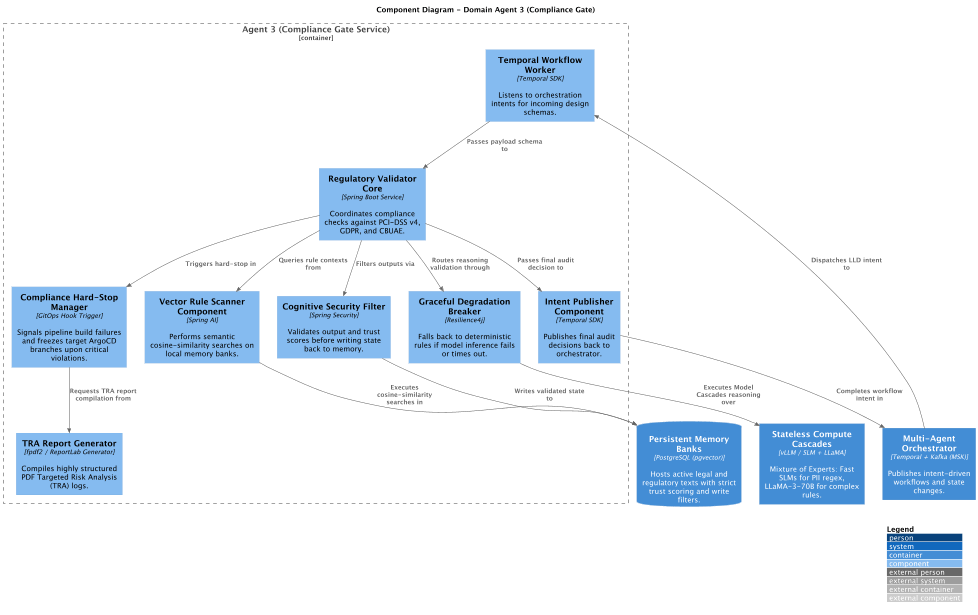

The diagram above was rendered by PlantUML. Its source (embedded in the PNG):
@startuml c4_component
skinparamlocked dpi 50
!include https://raw.githubusercontent.com/plantuml-stdlib/C4-PlantUML/master/C4_Component.puml

LAYOUT_WITH_LEGEND()

title Component Diagram - Domain Agent 3 (Compliance Gate)

Container(temporal_kafka, "Multi-Agent Orchestrator", "Temporal + Kafka (MSK)", "Publishes intent-driven workflows and state changes.")
Container(model_cascades, "Stateless Compute Cascades", "vLLM / SLM + LLaMA", "Mixture of Experts: Fast SLMs for PII regex, LLaMA-3-70B for complex rules.")
ContainerDb(memory_banks, "Persistent Memory Banks", "PostgreSQL (pgvector)", "Hosts active legal and regulatory texts with strict trust scoring and write filters.")

Container_Boundary(agent3_boundary, "Agent 3 (Compliance Gate Service)") {
    Component(workflow_worker, "Temporal Workflow Worker", "Temporal SDK", "Listens to orchestration intents for incoming design schemas.")
    Component(vector_scanner, "Vector Rule Scanner Component", "Spring AI", "Performs semantic cosine-similarity searches on local memory banks.")
    Component(validator, "Regulatory Validator Core", "Spring Boot Service", "Coordinates compliance checks against PCI-DSS v4, GDPR, and CBUAE.")
    Component(circuit_breaker, "Graceful Degradation Breaker", "Resilience4j", "Falls back to deterministic rules if model inference fails or times out.")
    Component(security_filter, "Cognitive Security Filter", "Spring Security", "Validates output and trust scores before writing state back to memory.")
    Component(hardstop_mgr, "Compliance Hard-Stop Manager", "GitOps Hook Trigger", "Signals pipeline build failures and freezes target ArgoCD branches upon critical violations.")
    Component(tra_generator, "TRA Report Generator", "fpdf2 / ReportLab Generator", "Compiles highly structured PDF Targeted Risk Analysis (TRA) logs.")
    Component(intent_publisher, "Intent Publisher Component", "Temporal SDK", "Publishes final audit decisions back to orchestrator.")
}

Rel(temporal_kafka, workflow_worker, "Dispatches LLD intent to")
Rel(workflow_worker, validator, "Passes payload schema to")
Rel(validator, vector_scanner, "Queries rule contexts from")
Rel(vector_scanner, memory_banks, "Executes cosine-similarity searches in")
Rel(validator, circuit_breaker, "Routes reasoning validation through")
Rel(circuit_breaker, model_cascades, "Executes Model Cascades reasoning over")
Rel(validator, security_filter, "Filters outputs via")
Rel(security_filter, memory_banks, "Writes validated state to")
Rel(validator, hardstop_mgr, "Triggers hard-stop in")
Rel(hardstop_mgr, tra_generator, "Requests TRA report compilation from")
Rel(validator, intent_publisher, "Passes final audit decision to")
Rel(intent_publisher, temporal_kafka, "Completes workflow intent in")
@enduml